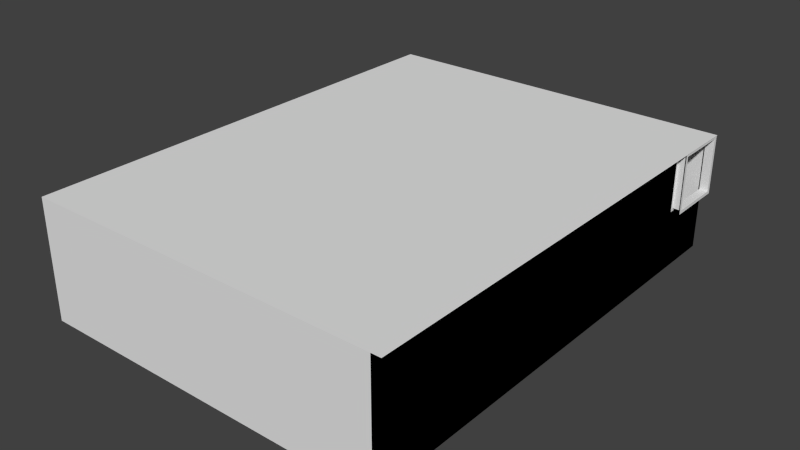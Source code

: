 # Source: testworld.blend  (saved by Blender 2.72.0; exported with 4.5.12 LTS)
import bpy
from mathutils import Matrix  # noqa: F401  (used for matrix-valued properties, if any)

bpy.ops.wm.read_factory_settings(use_empty=True)
scene = bpy.context.scene
scene.name = 'Scene'

# ---- collections
col_collection_1 = bpy.data.collections.new('Collection 1'); scene.collection.children.link(col_collection_1)

# ---- world
world_world = bpy.data.worlds.new('World'); scene.world = world_world
world_world.color = (0.05088, 0.05088, 0.05088)
world_world.use_sun_shadow = False
world_world.sun_shadow_jitter_overblur = 0.0
world_world.cycles.sampling_method = 'MANUAL'
world_world.cycles.sample_map_resolution = 256

# ---- meshes
me_cube_007 = bpy.data.meshes.new('Cube.007')
me_cube_007.from_pydata([(3.0, 3.0, 0.3), (3.0, 4.0, 0.3), (0.0, 4.0, 0.3), (0.0, 3.0, 0.3), (-3.0, -4.0, -3.725e-08), (-3.0, 4.0, -3.725e-08), (3.0, 4.0, -3.725e-08), (3.0, -4.0, -3.725e-08), (3.0, 3.0, -5.96e-08), (0.0, 4.0, -5.96e-08), (0.0, 3.0, -5.96e-08), (0.0, 3.5, -5.96e-08), (3.0, 3.5, 0.3), (0.0, 3.5, 0.3), (-0.71, 4.0, -2.98e-08), (-0.71, 3.5, -2.98e-08), (1.2, 4.0, 0.3), (3.0, 3.7, 0.3), (1.2, 3.7, 0.3), (3.0, 4.0, 0.6), (1.2, 4.0, 0.6), (3.0, 3.7, 0.6), (1.2, 3.7, 0.6), (-3.0, 3.0, -3.725e-08), (3.0, 3.0, -3.725e-08)], [], [(13, 11, 10, 3), (12, 1, 2, 13), (24, 6, 5, 23), (3, 10, 8, 0), (2, 9, 11, 13), (0, 12, 13, 3), (2, 14, 15, 13), (13, 15, 11), (21, 19, 20, 22), (18, 17, 21, 22), (16, 18, 22, 20), (7, 24, 23, 4)])
me_cube_007.use_remesh_preserve_volume = False
me_cube_007.use_remesh_preserve_attributes = False
me_cube_007.use_mirror_vertex_groups = False
me_cube_007.update()
me_cube_006 = bpy.data.meshes.new('Cube.006')
me_cube_006.from_pydata([(-3.0, -4.0, -3.725e-08), (-3.0, 4.0, -3.725e-08), (3.0, 4.0, -3.725e-08), (3.0, -4.0, -3.725e-08), (-3.0, -4.0, 2.0), (-3.0, 4.0, 2.0), (3.0, 4.0, 2.0), (3.0, -4.0, 2.0), (-3.0, 3.0, -3.725e-08), (3.0, 3.0, 2.0), (3.0, 3.0, -3.725e-08), (-3.0, 3.0, 2.0), (-3.0, -4.0, 1.0), (3.0, -4.0, 1.0), (3.0, 4.0, 1.0), (-3.0, 4.0, 1.0), (3.0, 3.0, 1.0), (-3.0, 3.0, 1.0), (3.0, 3.95, 1.95), (3.0, 3.05, 1.95), (3.0, 3.95, 1.05), (3.0, 3.05, 1.05), (3.144, 3.95, 1.95), (3.144, 3.05, 1.95), (3.144, 3.95, 1.05), (3.144, 3.05, 1.05)], [], [(12, 4, 7, 13), (14, 16, 21, 20), (14, 6, 5, 15), (17, 11, 4, 12), (13, 7, 9, 16), (15, 5, 11, 17), (0, 12, 13, 3), (10, 16, 14, 2), (2, 14, 15, 1), (8, 17, 12, 0), (3, 13, 16, 10), (1, 15, 17, 8), (20, 21, 25, 24), (16, 9, 19, 21), (9, 6, 18, 19), (6, 14, 20, 18), (21, 19, 23, 25), (19, 18, 22, 23), (18, 20, 24, 22)])
me_cube_006.use_remesh_preserve_volume = False
me_cube_006.use_remesh_preserve_attributes = False
me_cube_006.use_mirror_vertex_groups = False
me_cube_006.update()
me_cube_005 = bpy.data.meshes.new('Cube.005')
me_cube_005.from_pydata([(3.0, 4.0, -3.725e-08), (3.0, -4.0, -3.725e-08), (3.0, -4.0, 2.0), (3.0, 3.0, 2.0), (3.0, 3.0, -3.725e-08), (3.0, -4.0, 1.0), (3.0, 4.0, 1.0), (3.0, 3.0, 1.0), (-3.0, -4.0, 2.0), (3.156, -4.0, 2.0), (-3.0, 4.0, 2.0), (3.156, 4.0, 2.0), (3.145, 4.0, 2.0), (3.145, 3.0, 2.0), (3.145, 4.0, 1.0), (3.145, 3.0, 1.0), (3.145, 3.95, 1.95), (3.145, 3.05, 1.95), (3.145, 3.95, 1.05), (3.145, 3.05, 1.05)], [], [(5, 7, 3, 2), (4, 0, 6, 7), (1, 4, 7, 5), (9, 11, 10, 8), (14, 18, 19, 15), (15, 19, 17, 13), (13, 17, 16, 12), (12, 16, 18, 14)])
me_cube_005.use_remesh_preserve_volume = False
me_cube_005.use_remesh_preserve_attributes = False
me_cube_005.use_mirror_vertex_groups = False
me_cube_005.update()
me_cube_004 = bpy.data.meshes.new('Cube.004')
me_cube_004.from_pydata([(-0.6334, -0.1984, 0.07576), (-0.6334, -0.1684, 0.07576), (-0.6634, -0.1684, 0.07576), (-0.6634, -0.1984, 0.07576), (-0.6334, -0.1984, -0.3344), (-0.6334, -0.1684, -0.3344), (-0.6634, -0.1684, -0.3344), (-0.6634, -0.1984, -0.3344), (-0.6634, -0.1984, -0.1344), (-0.6634, 0.2016, -0.1344), (0.6366, 0.2016, -0.1344), (0.6366, -0.1984, -0.1344), (-0.6634, -0.1984, -0.1144), (-0.6634, 0.2016, -0.1144), (0.6366, 0.2016, -0.1144), (0.6366, -0.1984, -0.1144), (-0.6634, -0.1984, 0.07558), (-0.6634, 0.2016, 0.07558), (0.6366, 0.2016, 0.07558), (0.6366, -0.1984, 0.07558), (-0.6634, -0.1984, 0.1006), (-0.6634, 0.2016, 0.1006), (0.6366, 0.2016, 0.1006), (0.6366, -0.1984, 0.1006), (0.6366, -0.1984, 0.07576), (0.6366, -0.1684, 0.07576), (0.6066, -0.1684, 0.07576), (0.6066, -0.1984, 0.07576), (0.6366, -0.1984, -0.3344), (0.6366, -0.1684, -0.3344), (0.6066, -0.1684, -0.3344), (0.6066, -0.1984, -0.3344), (-0.6334, 0.1716, 0.07598), (-0.6334, 0.2016, 0.07598), (-0.6634, 0.2016, 0.07598), (-0.6634, 0.1716, 0.07598), (-0.6334, 0.1716, -0.3344), (-0.6334, 0.2016, -0.3344), (-0.6634, 0.2016, -0.3344), (-0.6634, 0.1716, -0.3344), (0.6366, 0.1716, 0.07598), (0.6366, 0.2016, 0.07598), (0.6066, 0.2016, 0.07598), (0.6066, 0.1716, 0.07598), (0.6366, 0.1716, -0.3344), (0.6366, 0.2016, -0.3344), (0.6066, 0.2016, -0.3344), (0.6066, 0.1716, -0.3344), (-0.5634, -0.09837, 0.1004), (-0.5634, 0.001626, 0.1004), (-0.4634, 0.001626, 0.1004), (-0.4634, -0.09837, 0.1004), (-0.5634, -0.09837, 0.1761), (-0.5634, 0.001626, 0.1761), (-0.4634, 0.001626, 0.1761), (-0.4634, -0.09837, 0.1761), (-0.3846, 0.06447, 0.1004), (-0.3719, 0.1637, 0.1004), (-0.2727, 0.151, 0.1004), (-0.2854, 0.05183, 0.1004), (-0.3846, 0.06447, 0.1761), (-0.3719, 0.1637, 0.1761), (-0.2727, 0.151, 0.1761), (-0.2854, 0.05183, 0.1761), (-0.1717, -0.1224, 0.1004), (-0.1892, -0.0239, 0.1004), (-0.09069, -0.006418, 0.1004), (-0.07321, -0.1049, 0.1004), (-0.1717, -0.1224, 0.1761), (-0.1892, -0.0239, 0.1761), (-0.09069, -0.006418, 0.1761), (-0.07321, -0.1049, 0.1761), (0.1892, 0.05407, 0.1004), (0.21, 0.1519, 0.1004), (0.3078, 0.1311, 0.1004), (0.287, 0.03324, 0.1004), (0.1892, 0.05407, 0.1761), (0.21, 0.1519, 0.1761), (0.3078, 0.1311, 0.1761), (0.287, 0.03324, 0.1761), (0.5325, -0.1419, 0.1004), (0.4984, -0.04793, 0.1004), (0.5924, -0.01384, 0.1004), (0.6265, -0.1079, 0.1004), (0.5325, -0.1419, 0.1761), (0.4984, -0.04793, 0.1761), (0.5924, -0.01384, 0.1761), (0.6265, -0.1079, 0.1761), (0.0483, -0.1244, 0.1004), (0.06701, -0.02617, 0.1004), (0.1652, -0.04488, 0.1004), (0.1465, -0.1431, 0.1004), (0.0483, -0.1244, 0.1761), (0.06701, -0.02617, 0.1761), (0.1652, -0.04488, 0.1761), (0.1465, -0.1431, 0.1761), (-0.07466, 0.05299, 0.1004), (-0.08468, 0.1525, 0.1004), (0.01481, 0.1625, 0.1004), (0.02484, 0.06301, 0.1004), (-0.07466, 0.05299, 0.1761), (-0.08468, 0.1525, 0.1761), (0.01481, 0.1625, 0.1761), (0.02484, 0.06301, 0.1761), (-0.3812, -0.1722, 0.1004), (-0.3723, -0.07258, 0.1004), (-0.2727, -0.08148, 0.1004), (-0.2816, -0.1811, 0.1004), (-0.3812, -0.1722, 0.1761), (-0.3723, -0.07258, 0.1761), (-0.2727, -0.08148, 0.1761), (-0.2816, -0.1811, 0.1761), (0.3985, 0.04384, 0.1004), (0.4074, 0.1434, 0.1004), (0.507, 0.1345, 0.1004), (0.4981, 0.03493, 0.1004), (0.3985, 0.04384, 0.1761), (0.4074, 0.1434, 0.1761), (0.507, 0.1345, 0.1761), (0.4981, 0.03493, 0.1761), (0.5724, 0.09729, -0.1146), (0.5724, -0.002712, -0.1146), (0.4724, -0.002712, -0.1146), (0.4724, 0.09729, -0.1146), (0.5724, 0.09729, -0.03886), (0.5724, -0.002712, -0.03886), (0.4724, -0.002712, -0.03886), (0.4724, 0.09729, -0.03886), (0.3935, -0.06556, -0.1146), (0.3809, -0.1648, -0.1146), (0.2817, -0.1521, -0.1146), (0.2943, -0.05291, -0.1146), (0.3935, -0.06556, -0.03886), (0.3809, -0.1648, -0.03886), (0.2817, -0.1521, -0.03886), (0.2943, -0.05291, -0.03886), (0.1806, 0.1213, -0.1146), (0.1981, 0.02282, -0.1146), (0.09966, 0.005332, -0.1146), (0.08218, 0.1038, -0.1146), (0.1806, 0.1213, -0.03886), (0.1981, 0.02282, -0.03886), (0.09966, 0.005332, -0.03886), (0.08218, 0.1038, -0.03886), (-0.1803, -0.05515, -0.1146), (-0.2011, -0.153, -0.1146), (-0.2989, -0.1321, -0.1146), (-0.2781, -0.03433, -0.1146), (-0.1803, -0.05515, -0.03886), (-0.2011, -0.153, -0.03886), (-0.2989, -0.1321, -0.03886), (-0.2781, -0.03433, -0.03886), (-0.5235, 0.1409, -0.1146), (-0.4894, 0.04684, -0.1146), (-0.5834, 0.01276, -0.1146), (-0.6175, 0.1068, -0.1146), (-0.5235, 0.1409, -0.03886), (-0.4894, 0.04684, -0.03886), (-0.5834, 0.01276, -0.03886), (-0.6175, 0.1068, -0.03886), (-0.03933, 0.1233, -0.1146), (-0.05805, 0.02508, -0.1146), (-0.1563, 0.0438, -0.1146), (-0.1376, 0.142, -0.1146), (-0.03933, 0.1233, -0.03886), (-0.05805, 0.02508, -0.03886), (-0.1563, 0.0438, -0.03886), (-0.1376, 0.142, -0.03886), (0.08363, -0.05407, -0.1146), (0.09365, -0.1536, -0.1146), (-0.005847, -0.1636, -0.1146), (-0.01587, -0.0641, -0.1146), (0.08363, -0.05407, -0.03886), (0.09365, -0.1536, -0.03886), (-0.005847, -0.1636, -0.03886), (-0.01587, -0.0641, -0.03886), (0.3902, 0.1711, -0.1146), (0.3813, 0.07149, -0.1146), (0.2817, 0.0804, -0.1146), (0.2906, 0.18, -0.1146), (0.3902, 0.1711, -0.03886), (0.3813, 0.07149, -0.03886), (0.2817, 0.0804, -0.03886), (0.2906, 0.18, -0.03886), (-0.3895, -0.04492, -0.1146), (-0.3984, -0.1445, -0.1146), (-0.498, -0.1356, -0.1146), (-0.4891, -0.03602, -0.1146), (-0.3895, -0.04492, -0.03886), (-0.3984, -0.1445, -0.03886), (-0.498, -0.1356, -0.03886), (-0.4891, -0.03602, -0.03886)], [], [(26, 25, 29, 30), (25, 24, 28, 29), (24, 27, 31, 28), (12, 13, 9, 8), (13, 14, 10, 9), (14, 15, 11, 10), (15, 12, 8, 11), (0, 3, 7, 4), (1, 0, 4, 5), (2, 1, 5, 6), (3, 2, 6, 7), (20, 21, 17, 16), (21, 22, 18, 17), (22, 23, 19, 18), (23, 20, 16, 19), (17, 18, 19, 16), (9, 10, 11, 8), (13, 12, 15, 14), (21, 20, 23, 22), (27, 26, 30, 31), (42, 41, 45, 46), (41, 40, 44, 45), (40, 43, 47, 44), (32, 35, 39, 36), (33, 32, 36, 37), (34, 33, 37, 38), (35, 34, 38, 39), (43, 42, 46, 47), (52, 53, 49, 48), (53, 54, 50, 49), (54, 55, 51, 50), (55, 52, 48, 51), (60, 61, 57, 56), (53, 52, 55, 54), (61, 62, 58, 57), (62, 63, 59, 58), (63, 60, 56, 59), (61, 60, 63, 62), (68, 69, 65, 64), (69, 70, 66, 65), (70, 71, 67, 66), (71, 68, 64, 67), (69, 68, 71, 70), (76, 77, 73, 72), (77, 78, 74, 73), (78, 79, 75, 74), (79, 76, 72, 75), (77, 76, 79, 78), (84, 85, 81, 80), (85, 86, 82, 81), (86, 87, 83, 82), (87, 84, 80, 83), (85, 84, 87, 86), (92, 93, 89, 88), (93, 94, 90, 89), (94, 95, 91, 90), (95, 92, 88, 91), (93, 92, 95, 94), (100, 101, 97, 96), (101, 102, 98, 97), (102, 103, 99, 98), (103, 100, 96, 99), (101, 100, 103, 102), (108, 109, 105, 104), (109, 110, 106, 105), (110, 111, 107, 106), (111, 108, 104, 107), (109, 108, 111, 110), (116, 117, 113, 112), (117, 118, 114, 113), (118, 119, 115, 114), (119, 116, 112, 115), (117, 116, 119, 118), (124, 125, 121, 120), (125, 126, 122, 121), (126, 127, 123, 122), (127, 124, 120, 123), (132, 133, 129, 128), (125, 124, 127, 126), (133, 134, 130, 129), (134, 135, 131, 130), (135, 132, 128, 131), (133, 132, 135, 134), (140, 141, 137, 136), (141, 142, 138, 137), (142, 143, 139, 138), (143, 140, 136, 139), (141, 140, 143, 142), (148, 149, 145, 144), (149, 150, 146, 145), (150, 151, 147, 146), (151, 148, 144, 147), (149, 148, 151, 150), (156, 157, 153, 152), (157, 158, 154, 153), (158, 159, 155, 154), (159, 156, 152, 155), (157, 156, 159, 158), (164, 165, 161, 160), (165, 166, 162, 161), (166, 167, 163, 162), (167, 164, 160, 163), (165, 164, 167, 166), (172, 173, 169, 168), (173, 174, 170, 169), (174, 175, 171, 170), (175, 172, 168, 171), (173, 172, 175, 174), (180, 181, 177, 176), (181, 182, 178, 177), (182, 183, 179, 178), (183, 180, 176, 179), (181, 180, 183, 182), (188, 189, 185, 184), (189, 190, 186, 185), (190, 191, 187, 186), (191, 188, 184, 187), (189, 188, 191, 190)])
_uv = me_cube_004.uv_layers.new(name='UVMap')
_uv.uv.foreach_set('vector', [0.2172, 0.7189, 0.2335, 0.7189, 0.2335, 0.9457, 0.2172, 0.9457, 0.09775, 0.7189, 0.114, 0.7189, 0.114, 0.9457, 0.09775, 0.9457, 0.1792, 0.7189, 0.1955, 0.7189, 0.1955, 0.9457, 0.1792, 0.9457, 0.801, 0.7189, 0.801, 0.9401, 0.7902, 0.9401, 0.7902, 0.7189, 0.9069, 0.7189, 0.9069, 0.0, 0.9178, 0.0, 0.9178, 0.7189, 0.8119, 0.7189, 0.8119, 0.9401, 0.801, 0.9401, 0.801, 0.7189, 0.8961, 0.7189, 0.8961, 0.0, 0.9069, 0.0, 0.9069, 0.7189, 0.1629, 0.7189, 0.1792, 0.7189, 0.1792, 0.9457, 0.1629, 0.9457, 0.1466, 0.9457, 0.1303, 0.9457, 0.1303, 0.7189, 0.1466, 0.7189, 0.1466, 0.7189, 0.1629, 0.7189, 0.1629, 0.9457, 0.1466, 0.9457, 0.1303, 0.9457, 0.114, 0.9457, 0.114, 0.7189, 0.1303, 0.7189, 0.2037, 0.9401, 0.2037, 0.7189, 0.2172, 0.7189, 0.2172, 0.9401, 0.8825, 0.7189, 0.8825, 0.0, 0.8961, 0.0, 0.8961, 0.7189, 0.7902, 0.7189, 0.7902, 0.9401, 0.7766, 0.9401, 0.7766, 0.7189, 0.8689, 0.7189, 0.8689, 0.0, 0.8825, 3.296e-08, 0.8825, 0.7189, 1.133e-07, 0.7189, 0.0, 0.0, 0.2172, 0.0, 0.2172, 0.7189, 0.6517, 0.7189, 0.6517, 0.0, 0.8689, 0.0, 0.8689, 0.7189, 0.6517, 0.7189, 0.4345, 0.7189, 0.4345, 0.0, 0.6517, 0.0, 0.4345, 0.7189, 0.2172, 0.7189, 0.2172, 0.0, 0.4345, 0.0, 0.08146, 0.7189, 0.09775, 0.7189, 0.09775, 0.9457, 0.08146, 0.9457, 0.04887, 0.7189, 0.06517, 0.7189, 0.06517, 0.9458, 0.04887, 0.9458, 0.8852, 0.7189, 0.9015, 0.7189, 0.9015, 0.9458, 0.8852, 0.9458, 0.01629, 0.7189, 0.03258, 0.7189, 0.03258, 0.9458, 0.01629, 0.9458, 0.06517, 0.7189, 0.08146, 0.7189, 0.08146, 0.9458, 0.06517, 0.9458, 0.9232, 0.9458, 0.9069, 0.9458, 0.9069, 0.7189, 0.9232, 0.7189, 0.03258, 0.7189, 0.04887, 0.7189, 0.04887, 0.9458, 0.03258, 0.9458, 0.8689, 0.7189, 0.8852, 0.7189, 0.8852, 0.9458, 0.8689, 0.9458, 0.01629, 0.9458, 2.428e-08, 0.9458, 0.0, 0.7189, 0.01629, 0.7189, 0.7091, 0.8295, 0.7091, 0.7742, 0.7502, 0.7742, 0.7502, 0.8295, 0.7502, 0.8295, 0.7502, 0.8848, 0.7091, 0.8848, 0.7091, 0.8295, 0.853, 0.7189, 0.853, 0.7742, 0.8119, 0.7742, 0.8119, 0.7189, 0.853, 0.8295, 0.853, 0.8848, 0.8119, 0.8848, 0.8119, 0.8295, 0.9589, 0.3299, 0.9589, 0.3848, 0.9178, 0.3848, 0.9178, 0.3299, 0.3421, 0.8295, 0.2878, 0.8295, 0.2878, 0.7742, 0.3421, 0.7742, 0.9589, 0.6593, 0.9589, 0.7142, 0.9178, 0.7142, 0.9178, 0.6593, 0.9178, 0.5495, 0.9178, 0.4946, 0.9589, 0.4946, 0.9589, 0.5495, 0.9589, 0.6044, 0.9589, 0.6593, 0.9178, 0.6593, 0.9178, 0.6044, 0.5051, 0.7742, 0.4507, 0.7742, 0.4507, 0.7189, 0.5051, 0.7189, 0.3157, 0.9397, 0.3157, 0.9941, 0.2746, 0.9941, 0.2746, 0.9397, 0.4919, 0.9398, 0.4919, 0.9941, 0.4507, 0.9941, 0.4507, 0.9398, 0.5462, 0.9941, 0.5462, 0.9397, 0.5873, 0.9397, 0.5873, 0.9941, 0.8119, 0.9401, 0.8119, 0.9945, 0.7708, 0.9945, 0.7708, 0.9401, 0.3421, 0.7742, 0.2878, 0.7742, 0.2878, 0.7189, 0.3421, 0.7189, 0.1637, 0.9999, 0.1637, 0.9457, 0.2048, 0.9457, 0.2048, 0.9999, 0.9589, 0.05417, 0.9589, 0.0, 1.0, 1.648e-08, 1.0, 0.05417, 0.8821, 1.0, 0.8821, 0.9458, 0.9232, 0.9458, 0.9232, 1.0, 0.9589, 0.1091, 0.9589, 0.05498, 1.0, 0.05498, 1.0, 0.1091, 0.5594, 0.7189, 0.6137, 0.7189, 0.6137, 0.7742, 0.5594, 0.7742, 0.9589, 0.3786, 0.9589, 0.3268, 1.0, 0.3268, 1.0, 0.3786, 0.9589, 0.6013, 0.9589, 0.5495, 1.0, 0.5495, 1.0, 0.6013, 1.0, 0.2749, 1.0, 0.3268, 0.9589, 0.3268, 0.9589, 0.2749, 0.9589, 0.4366, 0.9589, 0.3848, 1.0, 0.3848, 1.0, 0.4366, 0.4507, 0.7189, 0.4507, 0.7742, 0.3964, 0.7742, 0.3964, 0.7189, 0.9232, 0.9913, 0.9232, 0.937, 0.9643, 0.937, 0.9643, 0.9913, 0.4507, 0.9397, 0.4507, 0.9941, 0.4096, 0.9941, 0.4096, 0.9397, 0.2335, 0.9941, 0.2335, 0.9397, 0.2746, 0.9397, 0.2746, 0.9941, 0.5051, 0.9941, 0.5051, 0.9397, 0.5462, 0.9397, 0.5462, 0.9941, 0.5594, 0.7742, 0.5594, 0.8295, 0.5051, 0.8295, 0.5051, 0.7742, 0.7091, 0.9398, 0.7091, 0.8848, 0.7502, 0.8848, 0.7502, 0.9398, 0.9589, 0.05498, 0.9589, 0.11, 0.9178, 0.11, 0.9178, 0.05498, 0.9178, 0.2749, 0.9178, 0.2199, 0.9589, 0.2199, 0.9589, 0.2749, 0.9589, 0.1649, 0.9589, 0.2199, 0.9178, 0.2199, 0.9178, 0.1649, 0.668, 0.7742, 0.668, 0.8295, 0.6137, 0.8295, 0.6137, 0.7742, 0.4096, 0.8846, 0.4096, 0.8295, 0.4507, 0.8295, 0.4507, 0.8846, 0.2746, 0.9397, 0.2746, 0.8846, 0.3157, 0.8846, 0.3157, 0.9397, 0.7091, 0.8848, 0.7091, 0.9399, 0.668, 0.9399, 0.668, 0.8848, 0.6005, 0.8846, 0.6005, 0.9397, 0.5594, 0.9397, 0.5594, 0.8846, 0.5051, 0.7742, 0.5051, 0.7189, 0.5594, 0.7189, 0.5594, 0.7742, 0.2335, 0.8846, 0.2335, 0.8295, 0.2746, 0.8295, 0.2746, 0.8846, 0.5594, 0.8846, 0.5594, 0.8295, 0.6005, 0.8295, 0.6005, 0.8846, 0.8119, 0.9399, 0.8119, 0.8848, 0.853, 0.8848, 0.853, 0.9399, 0.3421, 0.9397, 0.3421, 0.8846, 0.3832, 0.8846, 0.3832, 0.9397, 0.7223, 0.7742, 0.7223, 0.7189, 0.7766, 0.7189, 0.7766, 0.7742, 0.853, 0.7742, 0.853, 0.8295, 0.8119, 0.8295, 0.8119, 0.7742, 0.668, 0.8848, 0.668, 0.8295, 0.7091, 0.8295, 0.7091, 0.8848, 0.668, 0.8295, 0.668, 0.7742, 0.7091, 0.7742, 0.7091, 0.8295, 0.4919, 0.8295, 0.4919, 0.8848, 0.4507, 0.8848, 0.4507, 0.8295, 0.9178, 0.4946, 0.9178, 0.4397, 0.9589, 0.4397, 0.9589, 0.4946, 0.4507, 0.8295, 0.3964, 0.8295, 0.3964, 0.7742, 0.4507, 0.7742, 0.9178, 0.6044, 0.9178, 0.5495, 0.9589, 0.5495, 0.9589, 0.6044, 0.9589, 0.3848, 0.9589, 0.4397, 0.9178, 0.4397, 0.9178, 0.3848, 0.9643, 0.7189, 0.9643, 0.7738, 0.9232, 0.7738, 0.9232, 0.7189, 0.668, 0.7189, 0.668, 0.7742, 0.6137, 0.7742, 0.6137, 0.7189, 0.7502, 0.9398, 0.7502, 0.9941, 0.7091, 0.9941, 0.7091, 0.9398, 0.8119, 0.9943, 0.8119, 0.9399, 0.853, 0.9399, 0.853, 0.9943, 0.6137, 0.9941, 0.6137, 0.9397, 0.6548, 0.9397, 0.6548, 0.9941, 0.7091, 0.9399, 0.7091, 0.9943, 0.668, 0.9943, 0.668, 0.9399, 0.2335, 0.7742, 0.2335, 0.7189, 0.2878, 0.7189, 0.2878, 0.7742, 0.1226, 0.9999, 0.1226, 0.9457, 0.1637, 0.9457, 0.1637, 0.9999, 0.04887, 0.9458, 0.04887, 1.0, 0.007767, 1.0, 0.007767, 0.9458, 0.1226, 0.9457, 0.1226, 0.9999, 0.08146, 0.9999, 0.08146, 0.9457, 1.0, 0.1091, 1.0, 0.1633, 0.9589, 0.1633, 0.9589, 0.1091, 0.7223, 0.7742, 0.668, 0.7742, 0.668, 0.7189, 0.7223, 0.7189, 0.9589, 0.4885, 0.9589, 0.4366, 1.0, 0.4366, 1.0, 0.4885, 0.9589, 0.2686, 0.9589, 0.2168, 1.0, 0.2168, 1.0, 0.2686, 0.9589, 0.2168, 0.9589, 0.1649, 1.0, 0.1649, 1.0, 0.2168, 1.0, 0.4946, 1.0, 0.5464, 0.9589, 0.5464, 0.9589, 0.4946, 0.3964, 0.7189, 0.3964, 0.7742, 0.3421, 0.7742, 0.3421, 0.7189, 0.9232, 0.8826, 0.9232, 0.8282, 0.9643, 0.8282, 0.9643, 0.8826, 0.9232, 0.937, 0.9232, 0.8826, 0.9643, 0.8826, 0.9643, 0.937, 0.9232, 0.8282, 0.9232, 0.7738, 0.9643, 0.7738, 0.9643, 0.8282, 0.3832, 0.9397, 0.3832, 0.9941, 0.3421, 0.9941, 0.3421, 0.9397, 0.6137, 0.8295, 0.5594, 0.8295, 0.5594, 0.7742, 0.6137, 0.7742, 0.4507, 0.9398, 0.4507, 0.8848, 0.4919, 0.8848, 0.4919, 0.9398, 0.9178, 0.05498, 0.9178, 3.348e-09, 0.9589, 0.0, 0.9589, 0.05498, 0.9178, 0.1649, 0.9178, 0.11, 0.9589, 0.11, 0.9589, 0.1649, 0.9178, 0.3299, 0.9178, 0.2749, 0.9589, 0.2749, 0.9589, 0.3299, 0.4507, 0.8295, 0.4507, 0.7742, 0.5051, 0.7742, 0.5051, 0.8295, 0.2746, 0.8846, 0.2746, 0.8295, 0.3157, 0.8295, 0.3157, 0.8846, 0.4096, 0.9397, 0.4096, 0.8846, 0.4507, 0.8846, 0.4507, 0.9397, 0.5051, 0.9397, 0.5051, 0.8846, 0.5462, 0.8846, 0.5462, 0.9397, 0.6548, 0.8295, 0.6548, 0.8846, 0.6137, 0.8846, 0.6137, 0.8295, 0.2335, 0.8295, 0.2335, 0.7742, 0.2878, 0.7742, 0.2878, 0.8295, 0.3832, 0.8295, 0.3832, 0.8846, 0.3421, 0.8846, 0.3421, 0.8295, 0.5051, 0.8846, 0.5051, 0.8295, 0.5462, 0.8295, 0.5462, 0.8846, 0.6137, 0.9397, 0.6137, 0.8846, 0.6548, 0.8846, 0.6548, 0.9397, 0.2335, 0.9397, 0.2335, 0.8846, 0.2746, 0.8846, 0.2746, 0.9397, 0.3964, 0.7742, 0.3964, 0.8295, 0.3421, 0.8295, 0.3421, 0.7742])
me_cube_004.use_remesh_preserve_volume = False
me_cube_004.use_remesh_preserve_attributes = False
me_cube_004.use_mirror_vertex_groups = False
me_cube_004.update()
me_cube_003 = bpy.data.meshes.new('Cube.003')
me_cube_003.from_pydata([(-0.6334, -0.1984, 0.07576), (-0.6334, -0.1684, 0.07576), (-0.6634, -0.1684, 0.07576), (-0.6634, -0.1984, 0.07576), (-0.6334, -0.1984, -0.3344), (-0.6334, -0.1684, -0.3344), (-0.6634, -0.1684, -0.3344), (-0.6634, -0.1984, -0.3344), (-0.6634, -0.1984, -0.1344), (-0.6634, 0.2016, -0.1344), (0.6366, 0.2016, -0.1344), (0.6366, -0.1984, -0.1344), (-0.6634, -0.1984, -0.1144), (-0.6634, 0.2016, -0.1144), (0.6366, 0.2016, -0.1144), (0.6366, -0.1984, -0.1144), (-0.6634, -0.1984, 0.07558), (-0.6634, 0.2016, 0.07558), (0.6366, 0.2016, 0.07558), (0.6366, -0.1984, 0.07558), (-0.6634, -0.1984, 0.1006), (-0.6634, 0.2016, 0.1006), (0.6366, 0.2016, 0.1006), (0.6366, -0.1984, 0.1006), (0.6366, -0.1984, 0.07576), (0.6366, -0.1684, 0.07576), (0.6066, -0.1684, 0.07576), (0.6066, -0.1984, 0.07576), (0.6366, -0.1984, -0.3344), (0.6366, -0.1684, -0.3344), (0.6066, -0.1684, -0.3344), (0.6066, -0.1984, -0.3344), (-0.6334, 0.1716, 0.07598), (-0.6334, 0.2016, 0.07598), (-0.6634, 0.2016, 0.07598), (-0.6634, 0.1716, 0.07598), (-0.6334, 0.1716, -0.3344), (-0.6334, 0.2016, -0.3344), (-0.6634, 0.2016, -0.3344), (-0.6634, 0.1716, -0.3344), (0.6366, 0.1716, 0.07598), (0.6366, 0.2016, 0.07598), (0.6066, 0.2016, 0.07598), (0.6066, 0.1716, 0.07598), (0.6366, 0.1716, -0.3344), (0.6366, 0.2016, -0.3344), (0.6066, 0.2016, -0.3344), (0.6066, 0.1716, -0.3344), (-0.5634, -0.09837, 0.1004), (-0.5634, 0.001626, 0.1004), (-0.4634, 0.001626, 0.1004), (-0.4634, -0.09837, 0.1004), (-0.5634, -0.09837, 0.1761), (-0.5634, 0.001626, 0.1761), (-0.4634, 0.001626, 0.1761), (-0.4634, -0.09837, 0.1761), (-0.3846, 0.06447, 0.1004), (-0.3719, 0.1637, 0.1004), (-0.2727, 0.151, 0.1004), (-0.2854, 0.05183, 0.1004), (-0.3846, 0.06447, 0.1761), (-0.3719, 0.1637, 0.1761), (-0.2727, 0.151, 0.1761), (-0.2854, 0.05183, 0.1761), (-0.1717, -0.1224, 0.1004), (-0.1892, -0.0239, 0.1004), (-0.09069, -0.006418, 0.1004), (-0.07321, -0.1049, 0.1004), (-0.1717, -0.1224, 0.1761), (-0.1892, -0.0239, 0.1761), (-0.09069, -0.006418, 0.1761), (-0.07321, -0.1049, 0.1761), (0.1892, 0.05407, 0.1004), (0.21, 0.1519, 0.1004), (0.3078, 0.1311, 0.1004), (0.287, 0.03324, 0.1004), (0.1892, 0.05407, 0.1761), (0.21, 0.1519, 0.1761), (0.3078, 0.1311, 0.1761), (0.287, 0.03324, 0.1761), (0.5325, -0.1419, 0.1004), (0.4984, -0.04793, 0.1004), (0.5924, -0.01384, 0.1004), (0.6265, -0.1079, 0.1004), (0.5325, -0.1419, 0.1761), (0.4984, -0.04793, 0.1761), (0.5924, -0.01384, 0.1761), (0.6265, -0.1079, 0.1761), (0.0483, -0.1244, 0.1004), (0.06701, -0.02617, 0.1004), (0.1652, -0.04488, 0.1004), (0.1465, -0.1431, 0.1004), (0.0483, -0.1244, 0.1761), (0.06701, -0.02617, 0.1761), (0.1652, -0.04488, 0.1761), (0.1465, -0.1431, 0.1761), (-0.07466, 0.05299, 0.1004), (-0.08468, 0.1525, 0.1004), (0.01481, 0.1625, 0.1004), (0.02484, 0.06301, 0.1004), (-0.07466, 0.05299, 0.1761), (-0.08468, 0.1525, 0.1761), (0.01481, 0.1625, 0.1761), (0.02484, 0.06301, 0.1761), (-0.3812, -0.1722, 0.1004), (-0.3723, -0.07258, 0.1004), (-0.2727, -0.08148, 0.1004), (-0.2816, -0.1811, 0.1004), (-0.3812, -0.1722, 0.1761), (-0.3723, -0.07258, 0.1761), (-0.2727, -0.08148, 0.1761), (-0.2816, -0.1811, 0.1761), (0.3985, 0.04384, 0.1004), (0.4074, 0.1434, 0.1004), (0.507, 0.1345, 0.1004), (0.4981, 0.03493, 0.1004), (0.3985, 0.04384, 0.1761), (0.4074, 0.1434, 0.1761), (0.507, 0.1345, 0.1761), (0.4981, 0.03493, 0.1761), (0.5724, 0.09729, -0.1146), (0.5724, -0.002712, -0.1146), (0.4724, -0.002712, -0.1146), (0.4724, 0.09729, -0.1146), (0.5724, 0.09729, -0.03886), (0.5724, -0.002712, -0.03886), (0.4724, -0.002712, -0.03886), (0.4724, 0.09729, -0.03886), (0.3935, -0.06556, -0.1146), (0.3809, -0.1648, -0.1146), (0.2817, -0.1521, -0.1146), (0.2943, -0.05291, -0.1146), (0.3935, -0.06556, -0.03886), (0.3809, -0.1648, -0.03886), (0.2817, -0.1521, -0.03886), (0.2943, -0.05291, -0.03886), (0.1806, 0.1213, -0.1146), (0.1981, 0.02282, -0.1146), (0.09966, 0.005332, -0.1146), (0.08218, 0.1038, -0.1146), (0.1806, 0.1213, -0.03886), (0.1981, 0.02282, -0.03886), (0.09966, 0.005332, -0.03886), (0.08218, 0.1038, -0.03886), (-0.1803, -0.05515, -0.1146), (-0.2011, -0.153, -0.1146), (-0.2989, -0.1321, -0.1146), (-0.2781, -0.03433, -0.1146), (-0.1803, -0.05515, -0.03886), (-0.2011, -0.153, -0.03886), (-0.2989, -0.1321, -0.03886), (-0.2781, -0.03433, -0.03886), (-0.5235, 0.1409, -0.1146), (-0.4894, 0.04684, -0.1146), (-0.5834, 0.01276, -0.1146), (-0.6175, 0.1068, -0.1146), (-0.5235, 0.1409, -0.03886), (-0.4894, 0.04684, -0.03886), (-0.5834, 0.01276, -0.03886), (-0.6175, 0.1068, -0.03886), (-0.03933, 0.1233, -0.1146), (-0.05805, 0.02508, -0.1146), (-0.1563, 0.0438, -0.1146), (-0.1376, 0.142, -0.1146), (-0.03933, 0.1233, -0.03886), (-0.05805, 0.02508, -0.03886), (-0.1563, 0.0438, -0.03886), (-0.1376, 0.142, -0.03886), (0.08363, -0.05407, -0.1146), (0.09365, -0.1536, -0.1146), (-0.005847, -0.1636, -0.1146), (-0.01587, -0.0641, -0.1146), (0.08363, -0.05407, -0.03886), (0.09365, -0.1536, -0.03886), (-0.005847, -0.1636, -0.03886), (-0.01587, -0.0641, -0.03886), (0.3902, 0.1711, -0.1146), (0.3813, 0.07149, -0.1146), (0.2817, 0.0804, -0.1146), (0.2906, 0.18, -0.1146), (0.3902, 0.1711, -0.03886), (0.3813, 0.07149, -0.03886), (0.2817, 0.0804, -0.03886), (0.2906, 0.18, -0.03886), (-0.3895, -0.04492, -0.1146), (-0.3984, -0.1445, -0.1146), (-0.498, -0.1356, -0.1146), (-0.4891, -0.03602, -0.1146), (-0.3895, -0.04492, -0.03886), (-0.3984, -0.1445, -0.03886), (-0.498, -0.1356, -0.03886), (-0.4891, -0.03602, -0.03886)], [], [(26, 25, 29, 30), (25, 24, 28, 29), (24, 27, 31, 28), (12, 13, 9, 8), (13, 14, 10, 9), (14, 15, 11, 10), (15, 12, 8, 11), (0, 3, 7, 4), (1, 0, 4, 5), (2, 1, 5, 6), (3, 2, 6, 7), (20, 21, 17, 16), (21, 22, 18, 17), (22, 23, 19, 18), (23, 20, 16, 19), (17, 18, 19, 16), (9, 10, 11, 8), (13, 12, 15, 14), (21, 20, 23, 22), (27, 26, 30, 31), (42, 41, 45, 46), (41, 40, 44, 45), (40, 43, 47, 44), (32, 35, 39, 36), (33, 32, 36, 37), (34, 33, 37, 38), (35, 34, 38, 39), (43, 42, 46, 47), (52, 53, 49, 48), (53, 54, 50, 49), (54, 55, 51, 50), (55, 52, 48, 51), (60, 61, 57, 56), (53, 52, 55, 54), (61, 62, 58, 57), (62, 63, 59, 58), (63, 60, 56, 59), (61, 60, 63, 62), (68, 69, 65, 64), (69, 70, 66, 65), (70, 71, 67, 66), (71, 68, 64, 67), (69, 68, 71, 70), (76, 77, 73, 72), (77, 78, 74, 73), (78, 79, 75, 74), (79, 76, 72, 75), (77, 76, 79, 78), (84, 85, 81, 80), (85, 86, 82, 81), (86, 87, 83, 82), (87, 84, 80, 83), (85, 84, 87, 86), (92, 93, 89, 88), (93, 94, 90, 89), (94, 95, 91, 90), (95, 92, 88, 91), (93, 92, 95, 94), (100, 101, 97, 96), (101, 102, 98, 97), (102, 103, 99, 98), (103, 100, 96, 99), (101, 100, 103, 102), (108, 109, 105, 104), (109, 110, 106, 105), (110, 111, 107, 106), (111, 108, 104, 107), (109, 108, 111, 110), (116, 117, 113, 112), (117, 118, 114, 113), (118, 119, 115, 114), (119, 116, 112, 115), (117, 116, 119, 118), (124, 125, 121, 120), (125, 126, 122, 121), (126, 127, 123, 122), (127, 124, 120, 123), (132, 133, 129, 128), (125, 124, 127, 126), (133, 134, 130, 129), (134, 135, 131, 130), (135, 132, 128, 131), (133, 132, 135, 134), (140, 141, 137, 136), (141, 142, 138, 137), (142, 143, 139, 138), (143, 140, 136, 139), (141, 140, 143, 142), (148, 149, 145, 144), (149, 150, 146, 145), (150, 151, 147, 146), (151, 148, 144, 147), (149, 148, 151, 150), (156, 157, 153, 152), (157, 158, 154, 153), (158, 159, 155, 154), (159, 156, 152, 155), (157, 156, 159, 158), (164, 165, 161, 160), (165, 166, 162, 161), (166, 167, 163, 162), (167, 164, 160, 163), (165, 164, 167, 166), (172, 173, 169, 168), (173, 174, 170, 169), (174, 175, 171, 170), (175, 172, 168, 171), (173, 172, 175, 174), (180, 181, 177, 176), (181, 182, 178, 177), (182, 183, 179, 178), (183, 180, 176, 179), (181, 180, 183, 182), (188, 189, 185, 184), (189, 190, 186, 185), (190, 191, 187, 186), (191, 188, 184, 187), (189, 188, 191, 190)])
_uv = me_cube_003.uv_layers.new(name='UVMap')
_uv.uv.foreach_set('vector', [0.2172, 0.7189, 0.2335, 0.7189, 0.2335, 0.9457, 0.2172, 0.9457, 0.09775, 0.7189, 0.114, 0.7189, 0.114, 0.9457, 0.09775, 0.9457, 0.1792, 0.7189, 0.1955, 0.7189, 0.1955, 0.9457, 0.1792, 0.9457, 0.801, 0.7189, 0.801, 0.9401, 0.7902, 0.9401, 0.7902, 0.7189, 0.9069, 0.7189, 0.9069, 0.0, 0.9178, 0.0, 0.9178, 0.7189, 0.8119, 0.7189, 0.8119, 0.9401, 0.801, 0.9401, 0.801, 0.7189, 0.8961, 0.7189, 0.8961, 0.0, 0.9069, 0.0, 0.9069, 0.7189, 0.1629, 0.7189, 0.1792, 0.7189, 0.1792, 0.9457, 0.1629, 0.9457, 0.1466, 0.9457, 0.1303, 0.9457, 0.1303, 0.7189, 0.1466, 0.7189, 0.1466, 0.7189, 0.1629, 0.7189, 0.1629, 0.9457, 0.1466, 0.9457, 0.1303, 0.9457, 0.114, 0.9457, 0.114, 0.7189, 0.1303, 0.7189, 0.2037, 0.9401, 0.2037, 0.7189, 0.2172, 0.7189, 0.2172, 0.9401, 0.8825, 0.7189, 0.8825, 0.0, 0.8961, 0.0, 0.8961, 0.7189, 0.7902, 0.7189, 0.7902, 0.9401, 0.7766, 0.9401, 0.7766, 0.7189, 0.8689, 0.7189, 0.8689, 0.0, 0.8825, 3.296e-08, 0.8825, 0.7189, 1.133e-07, 0.7189, 0.0, 0.0, 0.2172, 0.0, 0.2172, 0.7189, 0.6517, 0.7189, 0.6517, 0.0, 0.8689, 0.0, 0.8689, 0.7189, 0.6517, 0.7189, 0.4345, 0.7189, 0.4345, 0.0, 0.6517, 0.0, 0.4345, 0.7189, 0.2172, 0.7189, 0.2172, 0.0, 0.4345, 0.0, 0.08146, 0.7189, 0.09775, 0.7189, 0.09775, 0.9457, 0.08146, 0.9457, 0.04887, 0.7189, 0.06517, 0.7189, 0.06517, 0.9458, 0.04887, 0.9458, 0.8852, 0.7189, 0.9015, 0.7189, 0.9015, 0.9458, 0.8852, 0.9458, 0.01629, 0.7189, 0.03258, 0.7189, 0.03258, 0.9458, 0.01629, 0.9458, 0.06517, 0.7189, 0.08146, 0.7189, 0.08146, 0.9458, 0.06517, 0.9458, 0.9232, 0.9458, 0.9069, 0.9458, 0.9069, 0.7189, 0.9232, 0.7189, 0.03258, 0.7189, 0.04887, 0.7189, 0.04887, 0.9458, 0.03258, 0.9458, 0.8689, 0.7189, 0.8852, 0.7189, 0.8852, 0.9458, 0.8689, 0.9458, 0.01629, 0.9458, 2.428e-08, 0.9458, 0.0, 0.7189, 0.01629, 0.7189, 0.7091, 0.8295, 0.7091, 0.7742, 0.7502, 0.7742, 0.7502, 0.8295, 0.7502, 0.8295, 0.7502, 0.8848, 0.7091, 0.8848, 0.7091, 0.8295, 0.853, 0.7189, 0.853, 0.7742, 0.8119, 0.7742, 0.8119, 0.7189, 0.853, 0.8295, 0.853, 0.8848, 0.8119, 0.8848, 0.8119, 0.8295, 0.9589, 0.3299, 0.9589, 0.3848, 0.9178, 0.3848, 0.9178, 0.3299, 0.3421, 0.8295, 0.2878, 0.8295, 0.2878, 0.7742, 0.3421, 0.7742, 0.9589, 0.6593, 0.9589, 0.7142, 0.9178, 0.7142, 0.9178, 0.6593, 0.9178, 0.5495, 0.9178, 0.4946, 0.9589, 0.4946, 0.9589, 0.5495, 0.9589, 0.6044, 0.9589, 0.6593, 0.9178, 0.6593, 0.9178, 0.6044, 0.5051, 0.7742, 0.4507, 0.7742, 0.4507, 0.7189, 0.5051, 0.7189, 0.3157, 0.9397, 0.3157, 0.9941, 0.2746, 0.9941, 0.2746, 0.9397, 0.4919, 0.9398, 0.4919, 0.9941, 0.4507, 0.9941, 0.4507, 0.9398, 0.5462, 0.9941, 0.5462, 0.9397, 0.5873, 0.9397, 0.5873, 0.9941, 0.8119, 0.9401, 0.8119, 0.9945, 0.7708, 0.9945, 0.7708, 0.9401, 0.3421, 0.7742, 0.2878, 0.7742, 0.2878, 0.7189, 0.3421, 0.7189, 0.1637, 0.9999, 0.1637, 0.9457, 0.2048, 0.9457, 0.2048, 0.9999, 0.9589, 0.05417, 0.9589, 0.0, 1.0, 1.648e-08, 1.0, 0.05417, 0.8821, 1.0, 0.8821, 0.9458, 0.9232, 0.9458, 0.9232, 1.0, 0.9589, 0.1091, 0.9589, 0.05498, 1.0, 0.05498, 1.0, 0.1091, 0.5594, 0.7189, 0.6137, 0.7189, 0.6137, 0.7742, 0.5594, 0.7742, 0.9589, 0.3786, 0.9589, 0.3268, 1.0, 0.3268, 1.0, 0.3786, 0.9589, 0.6013, 0.9589, 0.5495, 1.0, 0.5495, 1.0, 0.6013, 1.0, 0.2749, 1.0, 0.3268, 0.9589, 0.3268, 0.9589, 0.2749, 0.9589, 0.4366, 0.9589, 0.3848, 1.0, 0.3848, 1.0, 0.4366, 0.4507, 0.7189, 0.4507, 0.7742, 0.3964, 0.7742, 0.3964, 0.7189, 0.9232, 0.9913, 0.9232, 0.937, 0.9643, 0.937, 0.9643, 0.9913, 0.4507, 0.9397, 0.4507, 0.9941, 0.4096, 0.9941, 0.4096, 0.9397, 0.2335, 0.9941, 0.2335, 0.9397, 0.2746, 0.9397, 0.2746, 0.9941, 0.5051, 0.9941, 0.5051, 0.9397, 0.5462, 0.9397, 0.5462, 0.9941, 0.5594, 0.7742, 0.5594, 0.8295, 0.5051, 0.8295, 0.5051, 0.7742, 0.7091, 0.9398, 0.7091, 0.8848, 0.7502, 0.8848, 0.7502, 0.9398, 0.9589, 0.05498, 0.9589, 0.11, 0.9178, 0.11, 0.9178, 0.05498, 0.9178, 0.2749, 0.9178, 0.2199, 0.9589, 0.2199, 0.9589, 0.2749, 0.9589, 0.1649, 0.9589, 0.2199, 0.9178, 0.2199, 0.9178, 0.1649, 0.668, 0.7742, 0.668, 0.8295, 0.6137, 0.8295, 0.6137, 0.7742, 0.4096, 0.8846, 0.4096, 0.8295, 0.4507, 0.8295, 0.4507, 0.8846, 0.2746, 0.9397, 0.2746, 0.8846, 0.3157, 0.8846, 0.3157, 0.9397, 0.7091, 0.8848, 0.7091, 0.9399, 0.668, 0.9399, 0.668, 0.8848, 0.6005, 0.8846, 0.6005, 0.9397, 0.5594, 0.9397, 0.5594, 0.8846, 0.5051, 0.7742, 0.5051, 0.7189, 0.5594, 0.7189, 0.5594, 0.7742, 0.2335, 0.8846, 0.2335, 0.8295, 0.2746, 0.8295, 0.2746, 0.8846, 0.5594, 0.8846, 0.5594, 0.8295, 0.6005, 0.8295, 0.6005, 0.8846, 0.8119, 0.9399, 0.8119, 0.8848, 0.853, 0.8848, 0.853, 0.9399, 0.3421, 0.9397, 0.3421, 0.8846, 0.3832, 0.8846, 0.3832, 0.9397, 0.7223, 0.7742, 0.7223, 0.7189, 0.7766, 0.7189, 0.7766, 0.7742, 0.853, 0.7742, 0.853, 0.8295, 0.8119, 0.8295, 0.8119, 0.7742, 0.668, 0.8848, 0.668, 0.8295, 0.7091, 0.8295, 0.7091, 0.8848, 0.668, 0.8295, 0.668, 0.7742, 0.7091, 0.7742, 0.7091, 0.8295, 0.4919, 0.8295, 0.4919, 0.8848, 0.4507, 0.8848, 0.4507, 0.8295, 0.9178, 0.4946, 0.9178, 0.4397, 0.9589, 0.4397, 0.9589, 0.4946, 0.4507, 0.8295, 0.3964, 0.8295, 0.3964, 0.7742, 0.4507, 0.7742, 0.9178, 0.6044, 0.9178, 0.5495, 0.9589, 0.5495, 0.9589, 0.6044, 0.9589, 0.3848, 0.9589, 0.4397, 0.9178, 0.4397, 0.9178, 0.3848, 0.9643, 0.7189, 0.9643, 0.7738, 0.9232, 0.7738, 0.9232, 0.7189, 0.668, 0.7189, 0.668, 0.7742, 0.6137, 0.7742, 0.6137, 0.7189, 0.7502, 0.9398, 0.7502, 0.9941, 0.7091, 0.9941, 0.7091, 0.9398, 0.8119, 0.9943, 0.8119, 0.9399, 0.853, 0.9399, 0.853, 0.9943, 0.6137, 0.9941, 0.6137, 0.9397, 0.6548, 0.9397, 0.6548, 0.9941, 0.7091, 0.9399, 0.7091, 0.9943, 0.668, 0.9943, 0.668, 0.9399, 0.2335, 0.7742, 0.2335, 0.7189, 0.2878, 0.7189, 0.2878, 0.7742, 0.1226, 0.9999, 0.1226, 0.9457, 0.1637, 0.9457, 0.1637, 0.9999, 0.04887, 0.9458, 0.04887, 1.0, 0.007767, 1.0, 0.007767, 0.9458, 0.1226, 0.9457, 0.1226, 0.9999, 0.08146, 0.9999, 0.08146, 0.9457, 1.0, 0.1091, 1.0, 0.1633, 0.9589, 0.1633, 0.9589, 0.1091, 0.7223, 0.7742, 0.668, 0.7742, 0.668, 0.7189, 0.7223, 0.7189, 0.9589, 0.4885, 0.9589, 0.4366, 1.0, 0.4366, 1.0, 0.4885, 0.9589, 0.2686, 0.9589, 0.2168, 1.0, 0.2168, 1.0, 0.2686, 0.9589, 0.2168, 0.9589, 0.1649, 1.0, 0.1649, 1.0, 0.2168, 1.0, 0.4946, 1.0, 0.5464, 0.9589, 0.5464, 0.9589, 0.4946, 0.3964, 0.7189, 0.3964, 0.7742, 0.3421, 0.7742, 0.3421, 0.7189, 0.9232, 0.8826, 0.9232, 0.8282, 0.9643, 0.8282, 0.9643, 0.8826, 0.9232, 0.937, 0.9232, 0.8826, 0.9643, 0.8826, 0.9643, 0.937, 0.9232, 0.8282, 0.9232, 0.7738, 0.9643, 0.7738, 0.9643, 0.8282, 0.3832, 0.9397, 0.3832, 0.9941, 0.3421, 0.9941, 0.3421, 0.9397, 0.6137, 0.8295, 0.5594, 0.8295, 0.5594, 0.7742, 0.6137, 0.7742, 0.4507, 0.9398, 0.4507, 0.8848, 0.4919, 0.8848, 0.4919, 0.9398, 0.9178, 0.05498, 0.9178, 3.348e-09, 0.9589, 0.0, 0.9589, 0.05498, 0.9178, 0.1649, 0.9178, 0.11, 0.9589, 0.11, 0.9589, 0.1649, 0.9178, 0.3299, 0.9178, 0.2749, 0.9589, 0.2749, 0.9589, 0.3299, 0.4507, 0.8295, 0.4507, 0.7742, 0.5051, 0.7742, 0.5051, 0.8295, 0.2746, 0.8846, 0.2746, 0.8295, 0.3157, 0.8295, 0.3157, 0.8846, 0.4096, 0.9397, 0.4096, 0.8846, 0.4507, 0.8846, 0.4507, 0.9397, 0.5051, 0.9397, 0.5051, 0.8846, 0.5462, 0.8846, 0.5462, 0.9397, 0.6548, 0.8295, 0.6548, 0.8846, 0.6137, 0.8846, 0.6137, 0.8295, 0.2335, 0.8295, 0.2335, 0.7742, 0.2878, 0.7742, 0.2878, 0.8295, 0.3832, 0.8295, 0.3832, 0.8846, 0.3421, 0.8846, 0.3421, 0.8295, 0.5051, 0.8846, 0.5051, 0.8295, 0.5462, 0.8295, 0.5462, 0.8846, 0.6137, 0.9397, 0.6137, 0.8846, 0.6548, 0.8846, 0.6548, 0.9397, 0.2335, 0.9397, 0.2335, 0.8846, 0.2746, 0.8846, 0.2746, 0.9397, 0.3964, 0.7742, 0.3964, 0.8295, 0.3421, 0.8295, 0.3421, 0.7742])
me_cube_003.use_remesh_preserve_volume = False
me_cube_003.use_remesh_preserve_attributes = False
me_cube_003.use_mirror_vertex_groups = False
me_cube_003.update()
me_circle = bpy.data.meshes.new('Circle')
me_circle.from_pydata([(2.2, -9.686e-08, 0.3035), (2.15, -0.0134, 0.3035), (2.113, -0.05, 0.3035), (2.1, -0.1, 0.3035), (2.113, -0.15, 0.3035), (2.15, -0.1866, 0.3035), (2.2, -0.2, 0.3035), (2.25, -0.1866, 0.3035), (2.287, -0.15, 0.3035), (2.3, -0.1, 0.3035), (2.287, -0.05, 0.3035), (2.25, -0.0134, 0.3035), (2.2, -9.686e-08, 0.3135), (2.15, -0.0134, 0.3135), (2.113, -0.05, 0.3135), (2.1, -0.1, 0.3135), (2.113, -0.15, 0.3135), (2.15, -0.1866, 0.3135), (2.2, -0.2, 0.3135), (2.25, -0.1866, 0.3135), (2.287, -0.15, 0.3135), (2.3, -0.1, 0.3135), (2.287, -0.05, 0.3135), (2.25, -0.0134, 0.3135), (2.2, -0.01, 0.3135), (2.155, -0.02206, 0.3135), (2.122, -0.055, 0.3135), (2.11, -0.1, 0.3135), (2.122, -0.145, 0.3135), (2.155, -0.1779, 0.3135), (2.2, -0.19, 0.3135), (2.245, -0.1779, 0.3135), (2.278, -0.145, 0.3135), (2.29, -0.1, 0.3135), (2.278, -0.055, 0.3135), (2.245, -0.02206, 0.3135), (2.2, -0.01, 0.362), (2.155, -0.02206, 0.362), (2.122, -0.055, 0.362), (2.11, -0.1, 0.362), (2.122, -0.145, 0.362), (2.155, -0.1779, 0.362), (2.2, -0.19, 0.362), (2.245, -0.1779, 0.362), (2.278, -0.145, 0.362), (2.29, -0.1, 0.362), (2.278, -0.055, 0.362), (2.245, -0.02206, 0.362)], [], [(11, 0, 12, 23), (10, 11, 23, 22), (9, 10, 22, 21), (8, 9, 21, 20), (7, 8, 20, 19), (6, 7, 19, 18), (5, 6, 18, 17), (4, 5, 17, 16), (3, 4, 16, 15), (2, 3, 15, 14), (1, 2, 14, 13), (0, 1, 13, 12), (23, 12, 24, 35), (22, 23, 35, 34), (21, 22, 34, 33), (20, 21, 33, 32), (19, 20, 32, 31), (18, 19, 31, 30), (17, 18, 30, 29), (16, 17, 29, 28), (15, 16, 28, 27), (14, 15, 27, 26), (13, 14, 26, 25), (12, 13, 25, 24), (35, 24, 36, 47), (34, 35, 47, 46), (33, 34, 46, 45), (32, 33, 45, 44), (31, 32, 44, 43), (30, 31, 43, 42), (29, 30, 42, 41), (28, 29, 41, 40), (27, 28, 40, 39), (26, 27, 39, 38), (25, 26, 38, 37), (24, 25, 37, 36), (39, 40, 38), (47, 36, 37), (45, 46, 44), (43, 40, 42), (46, 47, 38), (40, 41, 42), (47, 37, 38), (40, 46, 38), (46, 40, 44), (40, 43, 44)])
me_circle.polygons.foreach_set('use_smooth', [True] * 46)
me_circle.use_remesh_preserve_volume = False
me_circle.use_remesh_preserve_attributes = False
me_circle.use_mirror_vertex_groups = False
me_circle.update()
me_cube_002 = bpy.data.meshes.new('Cube.002')
me_cube_002.from_pydata([(0.0, 3.0, 0.3), (0.0, 3.1, 0.3), (0.1, 3.1, 0.3), (0.1, 3.0, 0.3), (0.0, 3.0, 0.5), (0.0, 3.1, 0.5), (0.1, 3.1, 0.5), (0.1, 3.0, 0.5), (0.0, 3.0, 0.6), (0.0, 3.1, 0.6), (0.1, 3.1, 0.6), (0.1, 3.0, 0.6), (0.0, 3.4, 0.5), (0.1, 3.4, 0.5), (0.0, 3.4, 0.6), (0.1, 3.4, 0.6), (0.0, 3.5, 0.5), (0.1, 3.5, 0.5), (0.0, 3.5, 0.6), (0.1, 3.5, 0.6), (0.0, 3.4, 0.3), (0.0, 3.5, 0.3), (0.1, 3.5, 0.3), (0.1, 3.4, 0.3), (0.0, 3.4, 0.5), (0.0, 3.5, 0.5), (0.1, 3.5, 0.5), (0.1, 3.4, 0.5), (3.0, 3.1, 0.5), (3.0, 3.0, 0.5), (3.0, 3.1, 0.6), (3.0, 3.0, 0.6)], [], [(4, 5, 1, 0), (5, 6, 2, 1), (6, 7, 3, 2), (7, 4, 0, 3), (12, 14, 18, 16), (4, 7, 11, 8), (11, 10, 9, 8), (6, 10, 30, 28), (5, 9, 14, 12), (5, 4, 8, 9), (10, 6, 13, 15), (9, 10, 15, 14), (6, 5, 12, 13), (17, 16, 18, 19), (15, 13, 17, 19), (14, 15, 19, 18), (24, 25, 21, 20), (25, 26, 22, 21), (26, 27, 23, 22), (27, 24, 20, 23), (11, 7, 29, 31), (10, 11, 31, 30), (7, 6, 28, 29)])
_uv = me_cube_002.uv_layers.new(name='UVMap')
_uv.uv.foreach_set('vector', [0.8462, 0.1667, 0.8462, 0.1333, 1.0, 0.1333, 1.0, 0.1667, 0.8462, 0.3667, 0.9231, 0.3667, 0.9231, 0.4333, 0.8462, 0.4333, 0.8462, 0.2333, 0.9231, 0.2333, 0.9231, 0.3, 0.8462, 0.3, 0.5385, 0.9667, 0.5385, 1.0, 0.3846, 1.0, 0.3846, 0.9667, 0.8462, 0.03333, 0.7692, 0.03333, 0.7692, 0.0, 0.8462, 0.0, 0.5385, 1.0, 0.5385, 0.9667, 0.6154, 0.9667, 0.6154, 1.0, 0.3846, 0.03333, 0.3077, 0.03333, 0.3077, 1.43e-08, 0.3846, 1.788e-08, 0.7692, 0.9667, 0.6923, 0.9667, 0.6923, 0.0, 0.7692, 0.0, 0.8462, 0.1333, 0.7692, 0.1333, 0.7692, 0.03333, 0.8462, 0.03333, 0.8462, 0.1333, 0.8462, 0.1667, 0.7692, 0.1667, 0.7692, 0.1333, 0.8462, 0.3, 0.7692, 0.3, 0.7692, 0.2, 0.8462, 0.2, 0.3077, 1.43e-08, 0.3077, 0.03333, 0.07692, 0.03333, 0.07692, 3.576e-09, 0.8462, 0.4, 0.7692, 0.4, 0.7692, 0.3, 0.8462, 0.3, 0.8462, 0.4333, 0.7692, 0.4333, 0.7692, 0.4, 0.8462, 0.4, 0.8462, 0.2, 0.7692, 0.2, 0.7692, 0.1667, 0.8462, 0.1667, 0.07692, 3.576e-09, 0.07692, 0.03333, 0.0, 0.03333, 0.0, 0.0, 0.8462, 0.3, 0.9231, 0.3, 0.9231, 0.3667, 0.8462, 0.3667, 0.9231, 0.1667, 1.0, 0.1667, 1.0, 0.2333, 0.9231, 0.2333, 0.9231, 0.2333, 0.8462, 0.2333, 0.8462, 0.1667, 0.9231, 0.1667, 0.9231, 0.2333, 1.0, 0.2333, 1.0, 0.3, 0.9231, 0.3, 0.6154, 0.9667, 0.5385, 0.9667, 0.5385, 0.0, 0.6154, 0.0, 0.3077, 0.03333, 0.3846, 0.03333, 0.3846, 1.0, 0.3077, 1.0, 0.6923, 0.9667, 0.6154, 0.9667, 0.6154, 0.0, 0.6923, 0.0])
me_cube_002.use_remesh_preserve_volume = False
me_cube_002.use_remesh_preserve_attributes = False
me_cube_002.use_mirror_vertex_groups = False
me_cube_002.update()

# ---- objects
ob_cube_006 = bpy.data.objects.new('Cube.006', me_cube_007)
ob_cube_005 = bpy.data.objects.new('Cube.005', me_cube_006)
ob_cube_004 = bpy.data.objects.new('Cube.004', me_cube_005)
ob_cube_003 = bpy.data.objects.new('Cube.003', me_cube_004)
ob_cube_002 = bpy.data.objects.new('Cube.002', me_cube_003)
ob_circle = bpy.data.objects.new('Circle', me_circle)
ob_cube_001 = bpy.data.objects.new('Cube.001', me_cube_002)

# ---- transforms, parenting, visibility, modifiers, constraints
ob_cube_006.location = (0.0, 0.0, 0.0)
ob_cube_006.lineart.crease_threshold = 0.0
ob_cube_005.location = (0.0, 0.0, 0.0)
ob_cube_005.lineart.crease_threshold = 0.0
ob_cube_004.location = (0.0, 0.0, 0.0)
ob_cube_004.lineart.crease_threshold = 0.0
ob_cube_003.location = (1.663, 2.398, 0.3344)
ob_cube_003.lineart.crease_threshold = 0.0
ob_cube_002.location = (-1.337, 2.398, 0.3344)
ob_cube_002.lineart.crease_threshold = 0.0
ob_circle.location = (-0.02152, 3.952, 0.2958)
ob_circle.lineart.crease_threshold = 0.0
ob_cube_001.location = (0.0, 0.0, 0.0)
ob_cube_001.lineart.crease_threshold = 0.0

# ---- collection membership
col_collection_1.objects.link(ob_cube_006)
col_collection_1.objects.link(ob_cube_005)
col_collection_1.objects.link(ob_cube_004)
col_collection_1.objects.link(ob_cube_003)
col_collection_1.objects.link(ob_cube_002)
col_collection_1.objects.link(ob_circle)
col_collection_1.objects.link(ob_cube_001)

# ---- scene / render settings (as saved in the file)
scene.frame_start = 1; scene.frame_end = 250; scene.frame_set(1)
scene.render.engine = 'BLENDER_EEVEE_NEXT'
scene.render.resolution_percentage = 50
scene.render.dither_intensity = 0.0
scene.cycles.use_denoising = False
scene.cycles.samples = 10
scene.cycles.sampling_pattern = 'TABULATED_SOBOL'
scene.cycles.light_sampling_threshold = 0.0
scene.cycles.use_adaptive_sampling = False
scene.cycles.use_light_tree = False
scene.cycles.blur_glossy = 0.0
scene.cycles.pixel_filter_type = 'GAUSSIAN'
scene.cycles.sample_clamp_indirect = 0.0
scene.view_settings.view_transform = 'Standard'
bpy.context.view_layer.update()

# ---- added for rendering (the .blend has no active camera and no usable light): camera, sun
cam_auto = bpy.data.cameras.new('AutoCamera')
cam_auto.lens = 50.0
cam_auto.sensor_width = 36.0
cam_auto.clip_end = 1000.0
ob_auto_camera = bpy.data.objects.new('AutoCamera', cam_auto)
scene.collection.objects.link(ob_auto_camera)
ob_auto_camera.location = (9.59865, -11.425, 8.61669)
ob_auto_camera.rotation_euler = (1.09748, -7.21219e-08, 0.694738)
scene.camera = ob_auto_camera
light_auto_sun = bpy.data.lights.new('AutoSun', 'SUN')
light_auto_sun.energy = 3.0
light_auto_sun.angle = 0.0523599
ob_auto_sun = bpy.data.objects.new('AutoSun', light_auto_sun)
scene.collection.objects.link(ob_auto_sun)
ob_auto_sun.rotation_euler = (0.872665, 0.174533, 0.523599)
bpy.context.view_layer.update()
